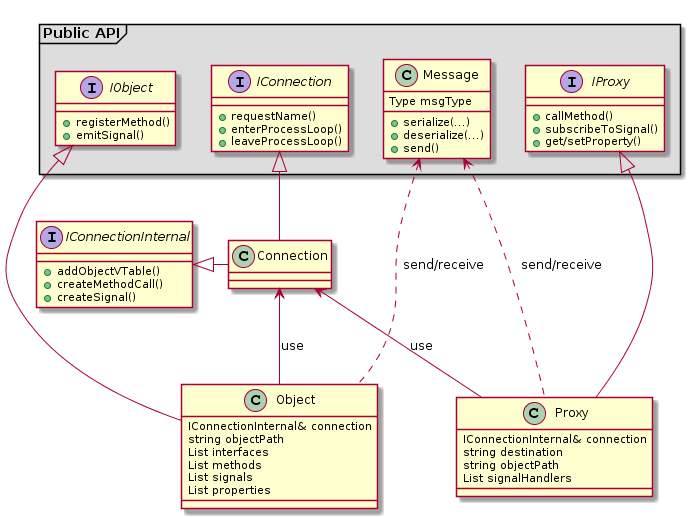

The diagram above was rendered by PlantUML. Its source (embedded in the PNG):
@startuml
package "Public API" <<frame>> #DDDDDD {
interface IConnection {
  +requestName()
  +enterProcessLoop()
  +leaveProcessLoop()
}

interface IObject {
  +registerMethod()
  +emitSignal()
}

interface IProxy {
  +callMethod()
  +subscribeToSignal()
  +get/setProperty()
}

class Message {
  +serialize(...)
  +deserialize(...)
  +send()
  Type msgType
}
}

interface IConnectionInternal {
  +addObjectVTable()
  +createMethodCall()
  +createSignal()
}

class Connection {
}

class Object {
  IConnectionInternal& connection
  string objectPath
  List interfaces
  List methods
  List signals
  List properties
}

class Proxy {
  IConnectionInternal& connection
  string destination
  string objectPath
  List signalHandlers
}

IConnection <|-- Connection
IConnectionInternal  <|- Connection
IObject <|-- Object
IProxy <|-- Proxy
Connection <-- Object : "use"
Connection <-- Proxy : "use"
Message <.. Object : "send/receive"
Message <.. Proxy : "send/receive"
@enduml